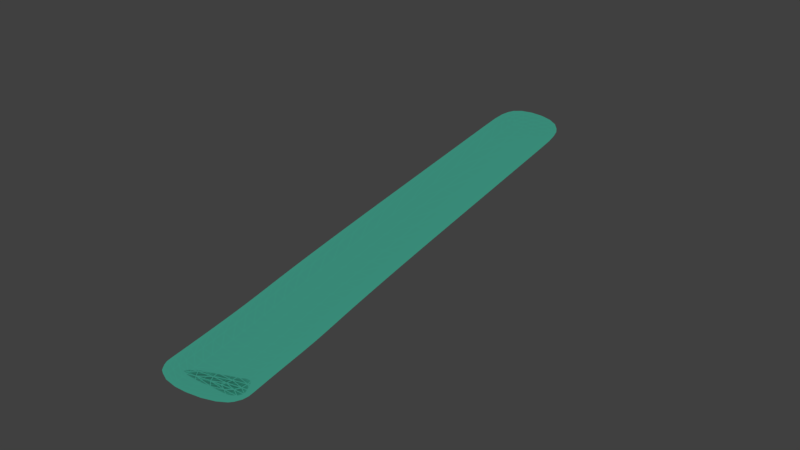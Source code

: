 # Source: site02.blend  (saved by Blender 2.79.0; exported with 4.5.12 LTS)
import bpy
from mathutils import Matrix  # noqa: F401  (used for matrix-valued properties, if any)

bpy.ops.wm.read_factory_settings(use_empty=True)
scene = bpy.context.scene
scene.name = 'Scene'

# ---- collections
col_collection_1 = bpy.data.collections.new('Collection 1'); scene.collection.children.link(col_collection_1)

# ---- materials (node trees are filled in below, after node groups)
mat_hologram_notselected = bpy.data.materials.new('Hologram_notSelected')
mat_hologram_notselected.alpha_threshold = 0.0
mat_hologram_notselected.roughness = 0.5

# ---- material node trees
mat_hologram_notselected.use_nodes = True; mat_hologram_notselected.node_tree.nodes.clear()
_N = mat_hologram_notselected.node_tree.nodes; _L = mat_hologram_notselected.node_tree.links
n0 = _N.new('ShaderNodeBsdfTransparent'); n0.name = 'Transparent BSDF'; n0.location = (-7, 276)
n0.inputs[0].default_value = (0.5176, 0.7991, 0.7319, 1.0)
n1 = _N.new('ShaderNodeLayerWeight'); n1.name = 'Layer Weight'; n1.location = (-145, 476)
n1.inputs[0].default_value = 0.4
n2 = _N.new('ShaderNodeMath'); n2.name = 'Math'; n2.location = (83, 481)
n3 = _N.new('ShaderNodeMixShader'); n3.name = 'Mix Shader'; n3.location = (253, 293)
n4 = _N.new('ShaderNodeEmission'); n4.name = 'Emission'; n4.location = (6, 145)
n4.inputs[0].default_value = (0.1329, 0.7991, 0.5972, 1.0)
n4.inputs[1].default_value = 0.3261
n5 = _N.new('ShaderNodeOutputMaterial'); n5.name = 'Material Output'; n5.location = (1122, 309)
n6 = _N.new('ShaderNodeMixShader'); n6.name = 'Mix Shader.001'; n6.location = (473, 300)
n7 = _N.new('ShaderNodeMixShader'); n7.name = 'Mix Shader.002'; n7.location = (902, 317)
n8 = _N.new('ShaderNodeBsdfTransparent'); n8.name = 'Transparent BSDF.001'; n8.location = (464, 113)
n8.inputs[0].default_value = (0.1329, 0.7991, 0.5972, 1.0)
n9 = _N.new('ShaderNodeLightPath'); n9.name = 'Light Path'; n9.location = (462, 758)
n10 = _N.new('ShaderNodeMath'); n10.name = 'Math.001'; n10.location = (682, 428)
n10.inputs[1].default_value = 0.1
n11 = _N.new('ShaderNodeWireframe'); n11.name = 'Wireframe'; n11.location = (278, 420)
n11.use_pixel_size = True
n11.inputs[0].default_value = 1.0
_L.new(n0.outputs[0], n3.inputs[1])
_L.new(n4.outputs[0], n3.inputs[2])
_L.new(n2.outputs[0], n3.inputs[0])
_L.new(n1.outputs[1], n2.inputs[1])
_L.new(n1.outputs[0], n2.inputs[0])
_L.new(n6.outputs[0], n7.inputs[1])
_L.new(n11.outputs[0], n6.inputs[0])
_L.new(n4.outputs[0], n6.inputs[2])
_L.new(n3.outputs[0], n6.inputs[1])
_L.new(n7.outputs[0], n5.inputs[0])
_L.new(n8.outputs[0], n7.inputs[2])
_L.new(n9.outputs[13], n10.inputs[0])
_L.new(n10.outputs[0], n7.inputs[0])
n5.is_active_output = True

# ---- world
world_world = bpy.data.worlds.new('World'); scene.world = world_world
world_world.color = (0.05088, 0.05088, 0.05088)
world_world.use_sun_shadow = False
world_world.sun_shadow_jitter_overblur = 0.0
world_world.cycles.sampling_method = 'MANUAL'

# ---- meshes
me_plane_000 = bpy.data.meshes.new('Plane.000')
me_plane_000.from_pydata([(2.345, -10.16, 0.4216), (0.1518, -11.39, 0.4216), (2.618, -12.68, 0.4216), (0.3475, -13.51, 0.4216), (2.169, -8.239, 0.4216), (-0.1237, -8.693, 0.4216), (1.889, -6.177, 0.4216), (-0.4321, -6.445, 0.4216), (1.432, -2.261, 0.4216), (-0.8891, -2.528, 0.4216), (0.9754, 1.917, 0.4216), (-1.346, 1.65, 0.4216), (-0.2649, 13.37, 0.4216), (-2.586, 13.11, 0.4216), (2.345, -10.16, -0.4216), (0.1518, -11.39, -0.4216), (2.618, -12.68, -0.4216), (0.3475, -13.51, -0.4216), (2.169, -8.239, -0.4216), (-0.1237, -8.693, -0.4216), (1.889, -6.177, -0.4216), (-0.4321, -6.445, -0.4216), (1.432, -2.261, -0.4216), (-0.8891, -2.528, -0.4216), (0.9754, 1.917, -0.4216), (-1.346, 1.65, -0.4216), (-0.2649, 13.37, -0.4216), (-2.586, 13.11, -0.4216), (-2.459, 11.93, 0.4216), (-0.1374, 12.2, 0.4216), (-2.459, 11.93, -0.4216), (-0.1374, 12.2, -0.4216), (2.523, -11.81, 0.4216), (0.2798, -12.78, 0.4216), (2.523, -11.81, -0.4216), (0.2798, -12.78, -0.4216)], [], [(33, 1, 0, 32), (1, 5, 4, 0), (5, 7, 6, 4), (7, 9, 8, 6), (9, 11, 10, 8), (28, 13, 12, 29), (35, 34, 14, 15), (15, 14, 18, 19), (19, 18, 20, 21), (21, 20, 22, 23), (23, 22, 24, 25), (30, 31, 26, 27), (5, 1, 15, 19), (0, 4, 18, 14), (11, 9, 23, 25), (8, 10, 24, 22), (7, 5, 19, 21), (32, 0, 14, 34), (12, 13, 27, 26), (4, 6, 20, 18), (3, 2, 16, 17), (28, 11, 25, 30), (33, 3, 17, 35), (29, 12, 26, 31), (9, 7, 21, 23), (6, 8, 22, 20), (10, 29, 31, 24), (13, 28, 30, 27), (25, 24, 31, 30), (11, 28, 29, 10), (1, 33, 35, 15), (2, 32, 34, 16), (17, 16, 34, 35), (3, 33, 32, 2)])
me_plane_000.polygons.foreach_set('use_smooth', [True] * 34)
me_plane_000.materials.append(mat_hologram_notselected)
me_plane_000.use_remesh_preserve_volume = False
me_plane_000.use_remesh_preserve_attributes = False
me_plane_000.use_mirror_vertex_groups = False
me_plane_000.update()

# ---- objects
ob_site2 = bpy.data.objects.new('site2', me_plane_000)

# ---- transforms, parenting, visibility, modifiers, constraints
ob_site2.location = (268.4, -270.8, 5.137)
ob_site2.scale = (10.76, 6.896, 10.76)
ob_site2.lineart.crease_threshold = 0.0
_m = ob_site2.modifiers.new('Subsurf', 'SUBSURF')
_m.uv_smooth = 'PRESERVE_CORNERS'
_m.quality = 2
_m.levels = 2
_m.show_only_control_edges = False

# ---- collection membership
col_collection_1.objects.link(ob_site2)

# ---- scene / render settings (as saved in the file)
scene.frame_start = 1; scene.frame_end = 100; scene.frame_set(68)
scene.render.engine = 'CYCLES'
scene.render.resolution_percentage = 50
scene.render.dither_intensity = 0.0
scene.cycles.use_denoising = False
scene.cycles.samples = 128
scene.cycles.sampling_pattern = 'TABULATED_SOBOL'
scene.cycles.use_adaptive_sampling = False
scene.cycles.use_light_tree = False
scene.cycles.blur_glossy = 0.0
scene.cycles.sample_clamp_indirect = 0.0
scene.view_settings.view_transform = 'Standard'
bpy.context.view_layer.update()

# ---- added for rendering (the .blend has no active camera and no usable light): camera, sun
cam_auto = bpy.data.cameras.new('AutoCamera')
cam_auto.lens = 50.0
cam_auto.sensor_width = 36.0
cam_auto.clip_end = 3148.45
ob_auto_camera = bpy.data.objects.new('AutoCamera', cam_auto)
scene.collection.objects.link(ob_auto_camera)
ob_auto_camera.location = (447.964, -486.578, 148.657)
ob_auto_camera.rotation_euler = (1.09748, -7.21219e-08, 0.694738)
scene.camera = ob_auto_camera
light_auto_sun = bpy.data.lights.new('AutoSun', 'SUN')
light_auto_sun.energy = 3.0
light_auto_sun.angle = 0.0523599
ob_auto_sun = bpy.data.objects.new('AutoSun', light_auto_sun)
scene.collection.objects.link(ob_auto_sun)
ob_auto_sun.rotation_euler = (0.872665, 0.174533, 0.523599)
bpy.context.view_layer.update()
